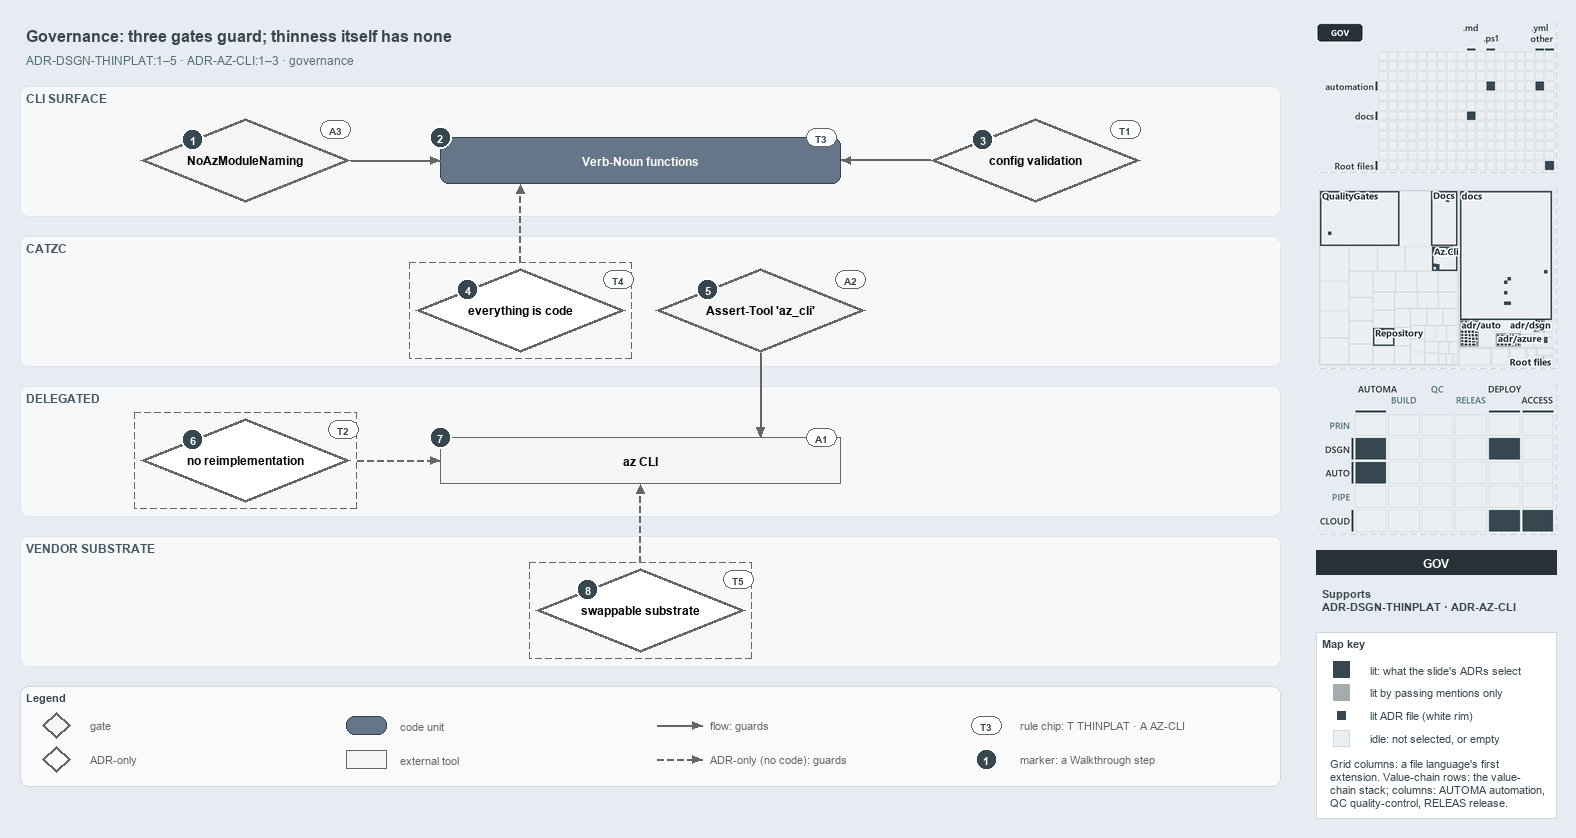

The diagram above was exported from draw.io. Its source (the exported page's mxGraphModel, read from the mxfile embedded in the PNG):
<mxGraphModel dx="1024" dy="768" grid="0" gridSize="10" guides="1" tooltips="1" connect="1" arrows="1" fold="1" page="1" pageScale="1" pageWidth="1572" pageHeight="800" background="#E6ECF2" math="0" shadow="0">
  <root>
    <mxCell id="0" />
    <mxCell id="1" parent="0" />
    <mxCell id="title" value="Governance: three gates guard; thinness itself has none" style="text;html=1;align=left;verticalAlign=middle;fontSize=16;fontStyle=1;fontColor=#37474F;" vertex="1" parent="1">
      <mxGeometry x="20" y="14" width="1260" height="30" as="geometry" />
    </mxCell>
    <mxCell id="subtitle" value="ADR-DSGN-THINPLAT:1&amp;#8211;5 &amp;#183; ADR-AZ-CLI:1&amp;#8211;3 &amp;#183; governance" style="text;html=1;align=left;verticalAlign=middle;fontSize=12;fontColor=#546E7A;" vertex="1" parent="1">
      <mxGeometry x="20" y="44" width="1240" height="20" as="geometry" />
    </mxCell>
    <mxCell id="band-cli" value="CLI SURFACE" style="rounded=1;html=1;arcSize=3;fillColor=#F6F8FA;strokeColor=#E1E4E8;verticalAlign=top;align=left;spacingLeft=8;fontStyle=1;fontSize=12;fontColor=#455A64;" vertex="1" parent="1">
      <mxGeometry x="20" y="80" width="1260" height="130" as="geometry" />
    </mxCell>
    <mxCell id="band-catzc" value="CATZC" style="rounded=1;html=1;arcSize=3;fillColor=#F6F8FA;strokeColor=#E1E4E8;verticalAlign=top;align=left;spacingLeft=8;fontStyle=1;fontSize=12;fontColor=#455A64;" vertex="1" parent="1">
      <mxGeometry x="20" y="230" width="1260" height="130" as="geometry" />
    </mxCell>
    <mxCell id="band-delegated" value="DELEGATED" style="rounded=1;html=1;arcSize=3;fillColor=#F6F8FA;strokeColor=#E1E4E8;verticalAlign=top;align=left;spacingLeft=8;fontStyle=1;fontSize=12;fontColor=#455A64;" vertex="1" parent="1">
      <mxGeometry x="20" y="380" width="1260" height="130" as="geometry" />
    </mxCell>
    <mxCell id="band-vendor" value="VENDOR SUBSTRATE" style="rounded=1;html=1;arcSize=3;fillColor=#F6F8FA;strokeColor=#E1E4E8;verticalAlign=top;align=left;spacingLeft=8;fontStyle=1;fontSize=12;fontColor=#455A64;" vertex="1" parent="1">
      <mxGeometry x="20" y="530" width="1260" height="130" as="geometry" />
    </mxCell>
    <mxCell id="g-noaz" value="&lt;b&gt;NoAzModuleNaming&lt;/b&gt;" style="rhombus;whiteSpace=wrap;html=1;fillColor=#f5f5f5;strokeColor=#666666;strokeWidth=3;fontSize=12;" vertex="1" parent="1">
      <mxGeometry x="140" y="112" width="210" height="84" as="geometry" />
    </mxCell>
    <mxCell id="m-functions" value="&lt;b&gt;Verb-Noun functions&lt;/b&gt;" style="rounded=1;whiteSpace=wrap;html=1;arcSize=20;fillColor=#647687;strokeColor=#314354;fontColor=#FFFFFF;fontSize=12;" vertex="1" parent="1">
      <mxGeometry x="440" y="131" width="400" height="46" as="geometry" />
    </mxCell>
    <mxCell id="g-config" value="&lt;b&gt;config validation&lt;/b&gt;" style="rhombus;whiteSpace=wrap;html=1;fillColor=#f5f5f5;strokeColor=#666666;strokeWidth=3;fontSize=12;" vertex="1" parent="1">
      <mxGeometry x="930" y="112" width="210" height="84" as="geometry" />
    </mxCell>
    <mxCell id="a-eac-frame" value="" style="rounded=0;html=1;fillColor=none;strokeColor=#666666;dashed=1;" vertex="1" parent="1">
      <mxGeometry x="409" y="256" width="222" height="96" as="geometry" />
    </mxCell>
    <mxCell id="a-eac" value="&lt;b&gt;everything is code&lt;/b&gt;" style="rhombus;whiteSpace=wrap;html=1;fillColor=#FFFFFF;strokeColor=#666666;strokeWidth=3;dashed=1;fontSize=12;" vertex="1" parent="1">
      <mxGeometry x="415" y="262" width="210" height="84" as="geometry" />
    </mxCell>
    <mxCell id="g-asserttool" value="&lt;b&gt;Assert-Tool 'az_cli'&lt;/b&gt;" style="rhombus;whiteSpace=wrap;html=1;fillColor=#f5f5f5;strokeColor=#666666;strokeWidth=3;fontSize=12;" vertex="1" parent="1">
      <mxGeometry x="655" y="262" width="210" height="84" as="geometry" />
    </mxCell>
    <mxCell id="a-noreimpl-frame" value="" style="rounded=0;html=1;fillColor=none;strokeColor=#666666;dashed=1;" vertex="1" parent="1">
      <mxGeometry x="134" y="406" width="222" height="96" as="geometry" />
    </mxCell>
    <mxCell id="a-noreimpl" value="&lt;b&gt;no reimplementation&lt;/b&gt;" style="rhombus;whiteSpace=wrap;html=1;fillColor=#FFFFFF;strokeColor=#666666;strokeWidth=3;dashed=1;fontSize=12;" vertex="1" parent="1">
      <mxGeometry x="140" y="412" width="210" height="84" as="geometry" />
    </mxCell>
    <mxCell id="x-az" value="&lt;b&gt;az CLI&lt;/b&gt;" style="rounded=0;whiteSpace=wrap;html=1;fillColor=#f5f5f5;strokeColor=#666666;fontSize=12;" vertex="1" parent="1">
      <mxGeometry x="440" y="431" width="400" height="46" as="geometry" />
    </mxCell>
    <mxCell id="a-swap-frame" value="" style="rounded=0;html=1;fillColor=none;strokeColor=#666666;dashed=1;" vertex="1" parent="1">
      <mxGeometry x="529" y="556" width="222" height="96" as="geometry" />
    </mxCell>
    <mxCell id="a-swap" value="&lt;b&gt;swappable substrate&lt;/b&gt;" style="rhombus;whiteSpace=wrap;html=1;fillColor=#FFFFFF;strokeColor=#666666;strokeWidth=3;dashed=1;fontSize=12;" vertex="1" parent="1">
      <mxGeometry x="535" y="562" width="210" height="84" as="geometry" />
    </mxCell>
    <mxCell id="p-edge-noaz-functions-a" value="" style="text;html=1;strokeColor=none;fillColor=none;" vertex="1" parent="1">
      <mxGeometry x="350" y="154.0" width="1" height="1" as="geometry" />
    </mxCell>
    <mxCell id="p-edge-noaz-functions-b" value="" style="text;html=1;strokeColor=none;fillColor=none;" vertex="1" parent="1">
      <mxGeometry x="440" y="154.0" width="1" height="1" as="geometry" />
    </mxCell>
    <mxCell id="edge-noaz-functions" value="" style="edgeStyle=orthogonalEdgeStyle;rounded=1;html=1;fontSize=10;endArrow=block;strokeColor=#666666;" edge="1" parent="1" source="p-edge-noaz-functions-a" target="p-edge-noaz-functions-b">
      <mxGeometry relative="1" as="geometry" />
    </mxCell>
    <mxCell id="p-edge-config-functions-a" value="" style="text;html=1;strokeColor=none;fillColor=none;" vertex="1" parent="1">
      <mxGeometry x="930" y="154.0" width="1" height="1" as="geometry" />
    </mxCell>
    <mxCell id="p-edge-config-functions-b" value="" style="text;html=1;strokeColor=none;fillColor=none;" vertex="1" parent="1">
      <mxGeometry x="840" y="154.0" width="1" height="1" as="geometry" />
    </mxCell>
    <mxCell id="edge-config-functions" value="" style="edgeStyle=orthogonalEdgeStyle;rounded=1;html=1;fontSize=10;endArrow=block;strokeColor=#666666;" edge="1" parent="1" source="p-edge-config-functions-a" target="p-edge-config-functions-b">
      <mxGeometry relative="1" as="geometry" />
    </mxCell>
    <mxCell id="p-edge-eac-functions-a" value="" style="text;html=1;strokeColor=none;fillColor=none;" vertex="1" parent="1">
      <mxGeometry x="520.0" y="256" width="1" height="1" as="geometry" />
    </mxCell>
    <mxCell id="p-edge-eac-functions-b" value="" style="text;html=1;strokeColor=none;fillColor=none;" vertex="1" parent="1">
      <mxGeometry x="520.0" y="177" width="1" height="1" as="geometry" />
    </mxCell>
    <mxCell id="edge-eac-functions" value="" style="edgeStyle=orthogonalEdgeStyle;rounded=1;html=1;fontSize=10;endArrow=block;strokeColor=#666666;dashed=1;" edge="1" parent="1" source="p-edge-eac-functions-a" target="p-edge-eac-functions-b">
      <mxGeometry relative="1" as="geometry" />
    </mxCell>
    <mxCell id="p-edge-asserttool-az-a" value="" style="text;html=1;strokeColor=none;fillColor=none;" vertex="1" parent="1">
      <mxGeometry x="760.0" y="346" width="1" height="1" as="geometry" />
    </mxCell>
    <mxCell id="p-edge-asserttool-az-b" value="" style="text;html=1;strokeColor=none;fillColor=none;" vertex="1" parent="1">
      <mxGeometry x="760.0" y="431" width="1" height="1" as="geometry" />
    </mxCell>
    <mxCell id="edge-asserttool-az" value="" style="edgeStyle=orthogonalEdgeStyle;rounded=1;html=1;fontSize=10;endArrow=block;strokeColor=#666666;" edge="1" parent="1" source="p-edge-asserttool-az-a" target="p-edge-asserttool-az-b">
      <mxGeometry relative="1" as="geometry" />
    </mxCell>
    <mxCell id="p-edge-noreimpl-az-a" value="" style="text;html=1;strokeColor=none;fillColor=none;" vertex="1" parent="1">
      <mxGeometry x="356" y="454.0" width="1" height="1" as="geometry" />
    </mxCell>
    <mxCell id="p-edge-noreimpl-az-b" value="" style="text;html=1;strokeColor=none;fillColor=none;" vertex="1" parent="1">
      <mxGeometry x="440" y="454.0" width="1" height="1" as="geometry" />
    </mxCell>
    <mxCell id="edge-noreimpl-az" value="" style="edgeStyle=orthogonalEdgeStyle;rounded=1;html=1;fontSize=10;endArrow=block;strokeColor=#666666;dashed=1;" edge="1" parent="1" source="p-edge-noreimpl-az-a" target="p-edge-noreimpl-az-b">
      <mxGeometry relative="1" as="geometry" />
    </mxCell>
    <mxCell id="p-edge-swap-az-a" value="" style="text;html=1;strokeColor=none;fillColor=none;" vertex="1" parent="1">
      <mxGeometry x="640.0" y="556" width="1" height="1" as="geometry" />
    </mxCell>
    <mxCell id="p-edge-swap-az-b" value="" style="text;html=1;strokeColor=none;fillColor=none;" vertex="1" parent="1">
      <mxGeometry x="640.0" y="477" width="1" height="1" as="geometry" />
    </mxCell>
    <mxCell id="edge-swap-az" value="" style="edgeStyle=orthogonalEdgeStyle;rounded=1;html=1;fontSize=10;endArrow=block;strokeColor=#666666;dashed=1;" edge="1" parent="1" source="p-edge-swap-az-a" target="p-edge-swap-az-b">
      <mxGeometry relative="1" as="geometry" />
    </mxCell>
    <mxCell id="mark-1" value="1" style="ellipse;html=1;fillColor=#37474F;strokeColor=#FFFFFF;strokeWidth=2;fontColor=#FFFFFF;fontStyle=1;fontSize=11;" vertex="1" parent="1">
      <mxGeometry x="181.5" y="122.0" width="22" height="22" as="geometry" />
    </mxCell>
    <mxCell id="mark-2" value="2" style="ellipse;html=1;fillColor=#37474F;strokeColor=#FFFFFF;strokeWidth=2;fontColor=#FFFFFF;fontStyle=1;fontSize=11;" vertex="1" parent="1">
      <mxGeometry x="429" y="120" width="22" height="22" as="geometry" />
    </mxCell>
    <mxCell id="mark-3" value="3" style="ellipse;html=1;fillColor=#37474F;strokeColor=#FFFFFF;strokeWidth=2;fontColor=#FFFFFF;fontStyle=1;fontSize=11;" vertex="1" parent="1">
      <mxGeometry x="971.5" y="122.0" width="22" height="22" as="geometry" />
    </mxCell>
    <mxCell id="mark-4" value="4" style="ellipse;html=1;fillColor=#37474F;strokeColor=#FFFFFF;strokeWidth=2;fontColor=#FFFFFF;fontStyle=1;fontSize=11;" vertex="1" parent="1">
      <mxGeometry x="456.5" y="272.0" width="22" height="22" as="geometry" />
    </mxCell>
    <mxCell id="mark-5" value="5" style="ellipse;html=1;fillColor=#37474F;strokeColor=#FFFFFF;strokeWidth=2;fontColor=#FFFFFF;fontStyle=1;fontSize=11;" vertex="1" parent="1">
      <mxGeometry x="696.5" y="272.0" width="22" height="22" as="geometry" />
    </mxCell>
    <mxCell id="mark-6" value="6" style="ellipse;html=1;fillColor=#37474F;strokeColor=#FFFFFF;strokeWidth=2;fontColor=#FFFFFF;fontStyle=1;fontSize=11;" vertex="1" parent="1">
      <mxGeometry x="181.5" y="422.0" width="22" height="22" as="geometry" />
    </mxCell>
    <mxCell id="mark-7" value="7" style="ellipse;html=1;fillColor=#37474F;strokeColor=#FFFFFF;strokeWidth=2;fontColor=#FFFFFF;fontStyle=1;fontSize=11;" vertex="1" parent="1">
      <mxGeometry x="429" y="420" width="22" height="22" as="geometry" />
    </mxCell>
    <mxCell id="mark-8" value="8" style="ellipse;html=1;fillColor=#37474F;strokeColor=#FFFFFF;strokeWidth=2;fontColor=#FFFFFF;fontStyle=1;fontSize=11;" vertex="1" parent="1">
      <mxGeometry x="576.5" y="572.0" width="22" height="22" as="geometry" />
    </mxCell>
    <mxCell id="chip-noaz" value="A3" style="rounded=1;arcSize=50;whiteSpace=wrap;html=1;fillColor=#FFFFFF;strokeColor=#666666;fontColor=#37474F;fontStyle=1;fontSize=10.5;" vertex="1" parent="1">
      <mxGeometry x="320" y="114" width="30" height="18" as="geometry" />
    </mxCell>
    <mxCell id="chip-functions" value="T3" style="rounded=1;arcSize=50;whiteSpace=wrap;html=1;fillColor=#FFFFFF;strokeColor=#666666;fontColor=#37474F;fontStyle=1;fontSize=10.5;" vertex="1" parent="1">
      <mxGeometry x="806" y="122" width="30" height="18" as="geometry" />
    </mxCell>
    <mxCell id="chip-config" value="T1" style="rounded=1;arcSize=50;whiteSpace=wrap;html=1;fillColor=#FFFFFF;strokeColor=#666666;fontColor=#37474F;fontStyle=1;fontSize=10.5;" vertex="1" parent="1">
      <mxGeometry x="1110" y="114" width="30" height="18" as="geometry" />
    </mxCell>
    <mxCell id="chip-eac" value="T4" style="rounded=1;arcSize=50;whiteSpace=wrap;html=1;fillColor=#FFFFFF;strokeColor=#666666;fontColor=#37474F;fontStyle=1;fontSize=10.5;" vertex="1" parent="1">
      <mxGeometry x="603" y="264" width="30" height="18" as="geometry" />
    </mxCell>
    <mxCell id="chip-asserttool" value="A2" style="rounded=1;arcSize=50;whiteSpace=wrap;html=1;fillColor=#FFFFFF;strokeColor=#666666;fontColor=#37474F;fontStyle=1;fontSize=10.5;" vertex="1" parent="1">
      <mxGeometry x="835" y="264" width="30" height="18" as="geometry" />
    </mxCell>
    <mxCell id="chip-noreimpl" value="T2" style="rounded=1;arcSize=50;whiteSpace=wrap;html=1;fillColor=#FFFFFF;strokeColor=#666666;fontColor=#37474F;fontStyle=1;fontSize=10.5;" vertex="1" parent="1">
      <mxGeometry x="328" y="414" width="30" height="18" as="geometry" />
    </mxCell>
    <mxCell id="chip-az" value="A1" style="rounded=1;arcSize=50;whiteSpace=wrap;html=1;fillColor=#FFFFFF;strokeColor=#666666;fontColor=#37474F;fontStyle=1;fontSize=10.5;" vertex="1" parent="1">
      <mxGeometry x="806" y="422" width="30" height="18" as="geometry" />
    </mxCell>
    <mxCell id="chip-swap" value="T5" style="rounded=1;arcSize=50;whiteSpace=wrap;html=1;fillColor=#FFFFFF;strokeColor=#666666;fontColor=#37474F;fontStyle=1;fontSize=10.5;" vertex="1" parent="1">
      <mxGeometry x="723" y="564" width="30" height="18" as="geometry" />
    </mxCell>
    <mxCell id="legend" value="&lt;b&gt;Legend&lt;/b&gt;" style="rounded=1;whiteSpace=wrap;html=1;arcSize=6;fillColor=#FAFAFA;strokeColor=#CFD8DC;align=left;verticalAlign=top;spacing=8;fontSize=11;fontColor=#37474F;" vertex="1" parent="1">
      <mxGeometry x="20" y="680" width="1260" height="100" as="geometry" />
    </mxCell>
    <mxCell id="legend-0" value="" style="rhombus;whiteSpace=wrap;html=1;fillColor=#f5f5f5;strokeColor=#666666;strokeWidth=3;fontSize=12;" vertex="1" parent="1">
      <mxGeometry x="42" y="706" width="28" height="26" as="geometry" />
    </mxCell>
    <mxCell id="legend-0-text" value="gate" style="text;html=1;align=left;verticalAlign=middle;fontSize=11;fontColor=#666666;" vertex="1" parent="1">
      <mxGeometry x="84" y="709" width="250" height="20" as="geometry" />
    </mxCell>
    <mxCell id="legend-1" value="" style="rhombus;whiteSpace=wrap;html=1;fillColor=#FFFFFF;strokeColor=#666666;strokeWidth=3;dashed=1;fontSize=12;" vertex="1" parent="1">
      <mxGeometry x="42" y="740" width="28" height="26" as="geometry" />
    </mxCell>
    <mxCell id="legend-1-text" value="ADR-only" style="text;html=1;align=left;verticalAlign=middle;fontSize=11;fontColor=#666666;" vertex="1" parent="1">
      <mxGeometry x="84" y="743" width="250" height="20" as="geometry" />
    </mxCell>
    <mxCell id="legend-2" value="" style="rounded=1;whiteSpace=wrap;html=1;arcSize=20;fillColor=#647687;strokeColor=#314354;fontColor=#FFFFFF;fontSize=12;" vertex="1" parent="1">
      <mxGeometry x="346" y="710" width="40" height="18" as="geometry" />
    </mxCell>
    <mxCell id="legend-2-text" value="code unit" style="text;html=1;align=left;verticalAlign=middle;fontSize=11;fontColor=#666666;" vertex="1" parent="1">
      <mxGeometry x="394" y="709" width="250" height="20" as="geometry" />
    </mxCell>
    <mxCell id="legend-3" value="" style="rounded=0;whiteSpace=wrap;html=1;fillColor=#f5f5f5;strokeColor=#666666;fontSize=12;" vertex="1" parent="1">
      <mxGeometry x="346" y="744" width="40" height="18" as="geometry" />
    </mxCell>
    <mxCell id="legend-3-text" value="external tool" style="text;html=1;align=left;verticalAlign=middle;fontSize=11;fontColor=#666666;" vertex="1" parent="1">
      <mxGeometry x="394" y="743" width="250" height="20" as="geometry" />
    </mxCell>
    <mxCell id="legend-4-a" value="" style="text;html=1;strokeColor=none;fillColor=none;" vertex="1" parent="1">
      <mxGeometry x="656" y="719" width="1" height="1" as="geometry" />
    </mxCell>
    <mxCell id="legend-4-b" value="" style="text;html=1;strokeColor=none;fillColor=none;" vertex="1" parent="1">
      <mxGeometry x="702" y="719" width="1" height="1" as="geometry" />
    </mxCell>
    <mxCell id="legend-4" value="" style="edgeStyle=orthogonalEdgeStyle;rounded=1;html=1;fontSize=10;endArrow=block;strokeColor=#666666;" edge="1" parent="1" source="legend-4-a" target="legend-4-b">
      <mxGeometry relative="1" as="geometry" />
    </mxCell>
    <mxCell id="legend-4-text" value="flow: guards" style="text;html=1;align=left;verticalAlign=middle;fontSize=11;fontColor=#666666;" vertex="1" parent="1">
      <mxGeometry x="704" y="709" width="250" height="20" as="geometry" />
    </mxCell>
    <mxCell id="legend-5-a" value="" style="text;html=1;strokeColor=none;fillColor=none;" vertex="1" parent="1">
      <mxGeometry x="656" y="753" width="1" height="1" as="geometry" />
    </mxCell>
    <mxCell id="legend-5-b" value="" style="text;html=1;strokeColor=none;fillColor=none;" vertex="1" parent="1">
      <mxGeometry x="702" y="753" width="1" height="1" as="geometry" />
    </mxCell>
    <mxCell id="legend-5" value="" style="edgeStyle=orthogonalEdgeStyle;rounded=1;html=1;fontSize=10;endArrow=block;strokeColor=#666666;dashed=1;" edge="1" parent="1" source="legend-5-a" target="legend-5-b">
      <mxGeometry relative="1" as="geometry" />
    </mxCell>
    <mxCell id="legend-5-text" value="ADR-only (no code): guards" style="text;html=1;align=left;verticalAlign=middle;fontSize=11;fontColor=#666666;" vertex="1" parent="1">
      <mxGeometry x="704" y="743" width="250" height="20" as="geometry" />
    </mxCell>
    <mxCell id="legend-6" value="T3" style="rounded=1;arcSize=50;whiteSpace=wrap;html=1;fillColor=#FFFFFF;strokeColor=#666666;fontColor=#37474F;fontStyle=1;fontSize=10.5;" vertex="1" parent="1">
      <mxGeometry x="971" y="710" width="30" height="18" as="geometry" />
    </mxCell>
    <mxCell id="legend-6-text" value="rule chip: T THINPLAT &amp;#183; A AZ-CLI" style="text;html=1;align=left;verticalAlign=middle;fontSize=11;fontColor=#666666;" vertex="1" parent="1">
      <mxGeometry x="1014" y="709" width="250" height="20" as="geometry" />
    </mxCell>
    <mxCell id="legend-7" value="1" style="ellipse;html=1;fillColor=#37474F;strokeColor=#FFFFFF;strokeWidth=2;fontColor=#FFFFFF;fontStyle=1;fontSize=11;" vertex="1" parent="1">
      <mxGeometry x="975" y="742" width="22" height="22" as="geometry" />
    </mxCell>
    <mxCell id="legend-7-text" value="marker: a Walkthrough step" style="text;html=1;align=left;verticalAlign=middle;fontSize=11;fontColor=#666666;" vertex="1" parent="1">
      <mxGeometry x="1014" y="743" width="250" height="20" as="geometry" />
    </mxCell>
    <mxCell id="minimap-grid" value="" style="shape=image;html=1;imageAspect=0;aspect=fixed;verticalLabelPosition=bottom;strokeColor=#CFD8DC;dashed=1;fillColor=#FAFAFA;image=data:image/png,(base64 omitted: 11016 chars);" vertex="1" parent="1">
      <mxGeometry x="1316" y="16" width="240" height="150" as="geometry" />
    </mxCell>
    <mxCell id="minimap-tree" value="" style="shape=image;html=1;imageAspect=0;aspect=fixed;verticalLabelPosition=bottom;strokeColor=#CFD8DC;dashed=1;fillColor=#FAFAFA;image=data:image/png,(base64 omitted: 25024 chars);" vertex="1" parent="1">
      <mxGeometry x="1316" y="182" width="240" height="180" as="geometry" />
    </mxCell>
    <mxCell id="minimap-chain" value="" style="shape=image;html=1;imageAspect=0;aspect=fixed;verticalLabelPosition=bottom;strokeColor=#CFD8DC;dashed=1;fillColor=#FAFAFA;image=data:image/png,(base64 omitted: 14900 chars);" vertex="1" parent="1">
      <mxGeometry x="1316" y="378" width="240" height="150" as="geometry" />
    </mxCell>
    <mxCell id="lens-badge" value="GOV" style="rounded=0;whiteSpace=wrap;html=1;align=center;verticalAlign=middle;fontSize=12;fontStyle=1;fontColor=#FFFFFF;fillColor=#263238;strokeColor=none;" vertex="1" parent="1">
      <mxGeometry x="1316" y="544" width="240" height="24" as="geometry" />
    </mxCell>
    <mxCell id="supports" value="&lt;b&gt;Supports&lt;/b&gt;&lt;br&gt;ADR-DSGN-THINPLAT &amp;#183; ADR-AZ-CLI" style="text;html=1;whiteSpace=wrap;align=left;verticalAlign=top;fontSize=11;fontColor=#37474F;" vertex="1" parent="1">
      <mxGeometry x="1316" y="576" width="240" height="38" as="geometry" />
    </mxCell>
    <mxCell id="mapkey" value="&lt;b&gt;Map key&lt;/b&gt;" style="rounded=0;whiteSpace=wrap;html=1;align=left;verticalAlign=top;fontSize=11;fontColor=#37474F;fillColor=#FFFFFF;strokeColor=#CFD8DC;spacingLeft=8;spacingTop=2;" vertex="1" parent="1">
      <mxGeometry x="1316" y="626" width="240" height="186" as="geometry" />
    </mxCell>
    <mxCell id="mapkey-lit" value="" style="rounded=0;html=1;fillColor=#37474F;strokeColor=#37474F;" vertex="1" parent="1">
      <mxGeometry x="1333.0" y="655.0" width="16" height="16" as="geometry" />
    </mxCell>
    <mxCell id="mapkey-lit-text" value="lit: what the slide's ADRs select" style="text;html=1;align=left;verticalAlign=middle;fontSize=11;fontColor=#37474F;" vertex="1" parent="1">
      <mxGeometry x="1364" y="653" width="184" height="20" as="geometry" />
    </mxCell>
    <mxCell id="mapkey-touched" value="" style="rounded=0;html=1;fillColor=#A4ACB0;strokeColor=#A4ACB0;" vertex="1" parent="1">
      <mxGeometry x="1333.0" y="678.0" width="16" height="16" as="geometry" />
    </mxCell>
    <mxCell id="mapkey-touched-text" value="lit by passing mentions only" style="text;html=1;align=left;verticalAlign=middle;fontSize=11;fontColor=#37474F;" vertex="1" parent="1">
      <mxGeometry x="1364" y="676" width="184" height="20" as="geometry" />
    </mxCell>
    <mxCell id="mapkey-adr" value="" style="rounded=0;html=1;fillColor=#37474F;strokeColor=#FFFFFF;strokeWidth=2;" vertex="1" parent="1">
      <mxGeometry x="1335.0" y="703.0" width="12" height="12" as="geometry" />
    </mxCell>
    <mxCell id="mapkey-adr-text" value="lit ADR file (white rim)" style="text;html=1;align=left;verticalAlign=middle;fontSize=11;fontColor=#37474F;" vertex="1" parent="1">
      <mxGeometry x="1364" y="699" width="184" height="20" as="geometry" />
    </mxCell>
    <mxCell id="mapkey-idle" value="" style="rounded=0;html=1;fillColor=#ECEFF1;strokeColor=#CFD8DC;" vertex="1" parent="1">
      <mxGeometry x="1333.0" y="724.0" width="16" height="16" as="geometry" />
    </mxCell>
    <mxCell id="mapkey-idle-text" value="idle: not selected, or empty" style="text;html=1;align=left;verticalAlign=middle;fontSize=11;fontColor=#37474F;" vertex="1" parent="1">
      <mxGeometry x="1364" y="722" width="184" height="20" as="geometry" />
    </mxCell>
    <mxCell id="mapkey-codes" value="Grid columns: a file language's first&lt;br&gt;extension. Value-chain rows: the value-&lt;br&gt;chain stack; columns: AUTOMA automation,&lt;br&gt;QC quality-control, RELEAS release." style="text;html=1;align=left;verticalAlign=top;whiteSpace=wrap;fontSize=11;fontColor=#37474F;" vertex="1" parent="1">
      <mxGeometry x="1324" y="746" width="224" height="60" as="geometry" />
    </mxCell>
  </root>
</mxGraphModel>